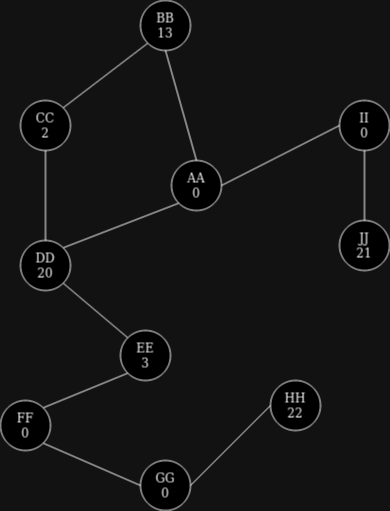

The diagram above was exported from draw.io. Its source (the exported page's mxGraphModel, read from the mxfile embedded in the PNG):
<mxGraphModel dx="1434" dy="761" grid="1" gridSize="10" guides="1" tooltips="1" connect="1" arrows="1" fold="1" page="1" pageScale="1" pageWidth="827" pageHeight="1169" math="0" shadow="0">
  <root>
    <mxCell id="0" />
    <mxCell id="1" parent="0" />
    <mxCell id="t0fNAEPaN_b5v2oKE2S5-1" value="&lt;div&gt;AA&lt;/div&gt;&lt;div&gt;0&lt;br&gt;&lt;/div&gt;" style="ellipse;whiteSpace=wrap;html=1;" parent="1" vertex="1">
      <mxGeometry x="281" y="390" width="50" height="50" as="geometry" />
    </mxCell>
    <mxCell id="t0fNAEPaN_b5v2oKE2S5-2" value="&lt;div&gt;BB&lt;/div&gt;&lt;div&gt;13&lt;br&gt;&lt;/div&gt;" style="ellipse;whiteSpace=wrap;html=1;" parent="1" vertex="1">
      <mxGeometry x="250" y="230" width="50" height="50" as="geometry" />
    </mxCell>
    <mxCell id="t0fNAEPaN_b5v2oKE2S5-3" value="&lt;div&gt;DD&lt;/div&gt;&lt;div&gt;20&lt;br&gt;&lt;/div&gt;" style="ellipse;whiteSpace=wrap;html=1;" parent="1" vertex="1">
      <mxGeometry x="130" y="470" width="50" height="50" as="geometry" />
    </mxCell>
    <mxCell id="t0fNAEPaN_b5v2oKE2S5-4" value="&lt;div&gt;II&lt;/div&gt;&lt;div&gt;0&lt;br&gt;&lt;/div&gt;" style="ellipse;whiteSpace=wrap;html=1;" parent="1" vertex="1">
      <mxGeometry x="449" y="330" width="50" height="50" as="geometry" />
    </mxCell>
    <mxCell id="t0fNAEPaN_b5v2oKE2S5-5" value="" style="endArrow=none;html=1;rounded=0;exitX=0.5;exitY=0;exitDx=0;exitDy=0;entryX=0.5;entryY=1;entryDx=0;entryDy=0;" parent="1" source="t0fNAEPaN_b5v2oKE2S5-1" target="t0fNAEPaN_b5v2oKE2S5-2" edge="1">
      <mxGeometry width="50" height="50" relative="1" as="geometry">
        <mxPoint x="320" y="420" as="sourcePoint" />
        <mxPoint x="370" y="370" as="targetPoint" />
      </mxGeometry>
    </mxCell>
    <mxCell id="t0fNAEPaN_b5v2oKE2S5-6" value="" style="endArrow=none;html=1;rounded=0;exitX=0;exitY=1;exitDx=0;exitDy=0;entryX=1;entryY=0;entryDx=0;entryDy=0;" parent="1" source="t0fNAEPaN_b5v2oKE2S5-1" target="t0fNAEPaN_b5v2oKE2S5-3" edge="1">
      <mxGeometry width="50" height="50" relative="1" as="geometry">
        <mxPoint x="390" y="470" as="sourcePoint" />
        <mxPoint x="360" y="360" as="targetPoint" />
      </mxGeometry>
    </mxCell>
    <mxCell id="t0fNAEPaN_b5v2oKE2S5-7" value="" style="endArrow=none;html=1;rounded=0;exitX=1;exitY=0.5;exitDx=0;exitDy=0;entryX=0;entryY=0.5;entryDx=0;entryDy=0;" parent="1" source="t0fNAEPaN_b5v2oKE2S5-1" target="t0fNAEPaN_b5v2oKE2S5-4" edge="1">
      <mxGeometry width="50" height="50" relative="1" as="geometry">
        <mxPoint x="380.32" y="514" as="sourcePoint" />
        <mxPoint x="462.32" y="410" as="targetPoint" />
      </mxGeometry>
    </mxCell>
    <mxCell id="t0fNAEPaN_b5v2oKE2S5-8" value="&lt;div&gt;CC&lt;/div&gt;&lt;div&gt;2&lt;/div&gt;" style="ellipse;whiteSpace=wrap;html=1;" parent="1" vertex="1">
      <mxGeometry x="130" y="330" width="50" height="50" as="geometry" />
    </mxCell>
    <mxCell id="t0fNAEPaN_b5v2oKE2S5-10" value="&lt;div&gt;EE&lt;/div&gt;&lt;div&gt;3&lt;br&gt;&lt;/div&gt;" style="ellipse;whiteSpace=wrap;html=1;" parent="1" vertex="1">
      <mxGeometry x="230" y="560" width="50" height="50" as="geometry" />
    </mxCell>
    <mxCell id="t0fNAEPaN_b5v2oKE2S5-11" value="&lt;div&gt;FF&lt;/div&gt;&lt;div&gt;0&lt;br&gt;&lt;/div&gt;" style="ellipse;whiteSpace=wrap;html=1;" parent="1" vertex="1">
      <mxGeometry x="110" y="630" width="50" height="50" as="geometry" />
    </mxCell>
    <mxCell id="t0fNAEPaN_b5v2oKE2S5-12" value="&lt;div&gt;GG&lt;/div&gt;&lt;div&gt;0&lt;br&gt;&lt;/div&gt;" style="ellipse;whiteSpace=wrap;html=1;" parent="1" vertex="1">
      <mxGeometry x="250" y="690" width="50" height="50" as="geometry" />
    </mxCell>
    <mxCell id="t0fNAEPaN_b5v2oKE2S5-13" value="&lt;div&gt;HH&lt;/div&gt;&lt;div&gt;22&lt;br&gt;&lt;/div&gt;" style="ellipse;whiteSpace=wrap;html=1;" parent="1" vertex="1">
      <mxGeometry x="380" y="610" width="50" height="50" as="geometry" />
    </mxCell>
    <mxCell id="t0fNAEPaN_b5v2oKE2S5-14" value="&lt;div&gt;JJ&lt;/div&gt;&lt;div&gt;21&lt;br&gt;&lt;/div&gt;" style="ellipse;whiteSpace=wrap;html=1;" parent="1" vertex="1">
      <mxGeometry x="449" y="450" width="50" height="50" as="geometry" />
    </mxCell>
    <mxCell id="t0fNAEPaN_b5v2oKE2S5-15" value="" style="endArrow=none;html=1;rounded=0;entryX=0;entryY=1;entryDx=0;entryDy=0;exitX=1;exitY=0;exitDx=0;exitDy=0;" parent="1" source="t0fNAEPaN_b5v2oKE2S5-8" target="t0fNAEPaN_b5v2oKE2S5-2" edge="1">
      <mxGeometry width="50" height="50" relative="1" as="geometry">
        <mxPoint x="360" y="440" as="sourcePoint" />
        <mxPoint x="410" y="390" as="targetPoint" />
      </mxGeometry>
    </mxCell>
    <mxCell id="t0fNAEPaN_b5v2oKE2S5-17" value="" style="endArrow=none;html=1;rounded=0;exitX=0.5;exitY=0;exitDx=0;exitDy=0;entryX=0.5;entryY=1;entryDx=0;entryDy=0;" parent="1" source="t0fNAEPaN_b5v2oKE2S5-3" target="t0fNAEPaN_b5v2oKE2S5-8" edge="1">
      <mxGeometry width="50" height="50" relative="1" as="geometry">
        <mxPoint x="360" y="440" as="sourcePoint" />
        <mxPoint x="410" y="390" as="targetPoint" />
      </mxGeometry>
    </mxCell>
    <mxCell id="t0fNAEPaN_b5v2oKE2S5-18" value="" style="endArrow=none;html=1;rounded=0;exitX=1;exitY=1;exitDx=0;exitDy=0;entryX=0;entryY=0;entryDx=0;entryDy=0;" parent="1" source="t0fNAEPaN_b5v2oKE2S5-3" target="t0fNAEPaN_b5v2oKE2S5-10" edge="1">
      <mxGeometry width="50" height="50" relative="1" as="geometry">
        <mxPoint x="360" y="440" as="sourcePoint" />
        <mxPoint x="410" y="390" as="targetPoint" />
      </mxGeometry>
    </mxCell>
    <mxCell id="t0fNAEPaN_b5v2oKE2S5-19" value="" style="endArrow=none;html=1;rounded=0;entryX=0;entryY=1;entryDx=0;entryDy=0;exitX=1;exitY=0;exitDx=0;exitDy=0;" parent="1" source="t0fNAEPaN_b5v2oKE2S5-11" target="t0fNAEPaN_b5v2oKE2S5-10" edge="1">
      <mxGeometry width="50" height="50" relative="1" as="geometry">
        <mxPoint x="360" y="440" as="sourcePoint" />
        <mxPoint x="410" y="390" as="targetPoint" />
      </mxGeometry>
    </mxCell>
    <mxCell id="t0fNAEPaN_b5v2oKE2S5-21" value="" style="endArrow=none;html=1;rounded=0;exitX=1;exitY=0.5;exitDx=0;exitDy=0;entryX=0;entryY=0.5;entryDx=0;entryDy=0;" parent="1" source="t0fNAEPaN_b5v2oKE2S5-12" target="t0fNAEPaN_b5v2oKE2S5-13" edge="1">
      <mxGeometry width="50" height="50" relative="1" as="geometry">
        <mxPoint x="360" y="440" as="sourcePoint" />
        <mxPoint x="410" y="390" as="targetPoint" />
      </mxGeometry>
    </mxCell>
    <mxCell id="t0fNAEPaN_b5v2oKE2S5-22" value="" style="endArrow=none;html=1;rounded=0;exitX=1;exitY=1;exitDx=0;exitDy=0;entryX=0;entryY=0.5;entryDx=0;entryDy=0;" parent="1" source="t0fNAEPaN_b5v2oKE2S5-11" target="t0fNAEPaN_b5v2oKE2S5-12" edge="1">
      <mxGeometry width="50" height="50" relative="1" as="geometry">
        <mxPoint x="360" y="440" as="sourcePoint" />
        <mxPoint x="410" y="390" as="targetPoint" />
      </mxGeometry>
    </mxCell>
    <mxCell id="t0fNAEPaN_b5v2oKE2S5-23" value="" style="endArrow=none;html=1;rounded=0;entryX=0.5;entryY=1;entryDx=0;entryDy=0;exitX=0.5;exitY=0;exitDx=0;exitDy=0;" parent="1" source="t0fNAEPaN_b5v2oKE2S5-14" target="t0fNAEPaN_b5v2oKE2S5-4" edge="1">
      <mxGeometry width="50" height="50" relative="1" as="geometry">
        <mxPoint x="360" y="440" as="sourcePoint" />
        <mxPoint x="410" y="390" as="targetPoint" />
      </mxGeometry>
    </mxCell>
  </root>
</mxGraphModel>